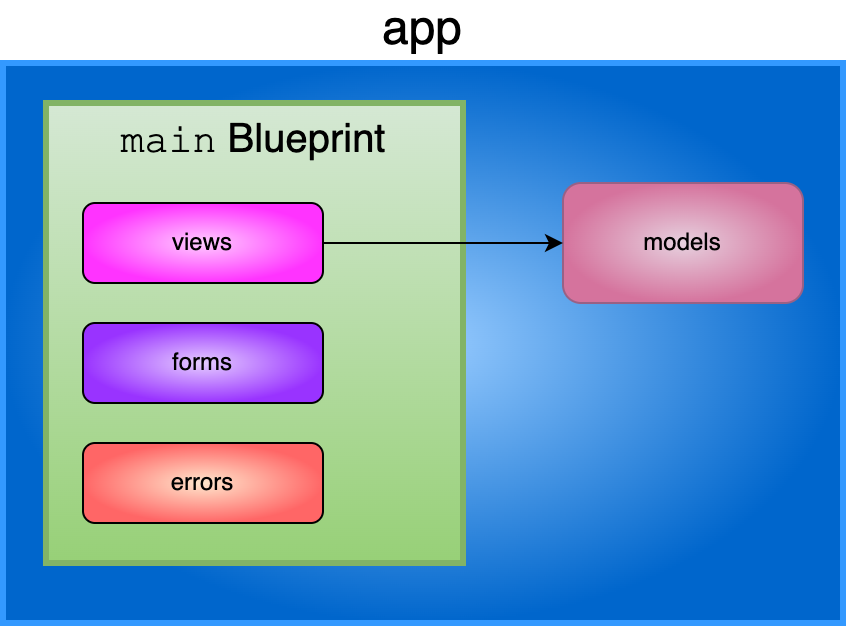

The diagram above was exported from draw.io. Its source (the exported page's mxGraphModel, read from the mxfile embedded in the PNG):
<mxGraphModel dx="1229" dy="913" grid="1" gridSize="10" guides="1" tooltips="1" connect="1" arrows="1" fold="1" page="1" pageScale="1" pageWidth="850" pageHeight="1100" math="0" shadow="0">
  <root>
    <mxCell id="0" />
    <mxCell id="1" parent="0" />
    <mxCell id="2" value="app" style="rounded=0;whiteSpace=wrap;html=1;fontSize=24;container=1;labelPosition=center;verticalLabelPosition=top;align=center;verticalAlign=bottom;expand=0;recursiveResize=0;fillColor=#99CCFF;strokeColor=#3399FF;gradientColor=#0066CC;gradientDirection=radial;strokeWidth=3;" vertex="1" parent="1">
      <mxGeometry x="900" y="2570" width="420" height="280" as="geometry" />
    </mxCell>
    <mxCell id="3" value="models" style="rounded=1;whiteSpace=wrap;html=1;fontSize=12;fillColor=#e6d0de;gradientColor=#d5739d;gradientDirection=radial;strokeColor=#996185;" vertex="1" parent="2">
      <mxGeometry x="280" y="60" width="120" height="60" as="geometry" />
    </mxCell>
    <mxCell id="4" value="&lt;font face=&quot;Courier New&quot;&gt;main&lt;/font&gt;&amp;nbsp;Blueprint" style="rounded=0;whiteSpace=wrap;html=1;fontSize=20;container=1;labelPosition=center;verticalLabelPosition=middle;align=center;verticalAlign=top;expand=0;recursiveResize=0;fillColor=#d5e8d4;strokeColor=#82b366;gradientColor=#97d077;fontColor=#000000;strokeWidth=3;" vertex="1" parent="2">
      <mxGeometry x="21.49" y="20" width="208.51" height="230" as="geometry" />
    </mxCell>
    <mxCell id="5" value="views" style="rounded=1;whiteSpace=wrap;html=1;fontSize=12;gradientColor=#FF33FF;fillColor=#FFCCFF;gradientDirection=radial;" vertex="1" parent="4">
      <mxGeometry x="18.51" y="50" width="120" height="40" as="geometry" />
    </mxCell>
    <mxCell id="6" value="forms" style="rounded=1;whiteSpace=wrap;html=1;fontSize=12;gradientColor=#9933FF;fillColor=#E5CCFF;gradientDirection=radial;" vertex="1" parent="4">
      <mxGeometry x="18.51" y="110" width="120" height="40" as="geometry" />
    </mxCell>
    <mxCell id="7" value="errors" style="rounded=1;whiteSpace=wrap;html=1;fontSize=12;fillColor=#FFE6CC;gradientColor=#FF6666;gradientDirection=radial;" vertex="1" parent="4">
      <mxGeometry x="18.509999999999987" y="170" width="120" height="40" as="geometry" />
    </mxCell>
    <mxCell id="8" value="" style="endArrow=classic;html=1;rounded=0;fontSize=12;" edge="1" parent="2" source="5" target="3">
      <mxGeometry width="50" height="50" relative="1" as="geometry">
        <mxPoint x="-290" y="380" as="sourcePoint" />
        <mxPoint x="-240" y="330" as="targetPoint" />
      </mxGeometry>
    </mxCell>
  </root>
</mxGraphModel>